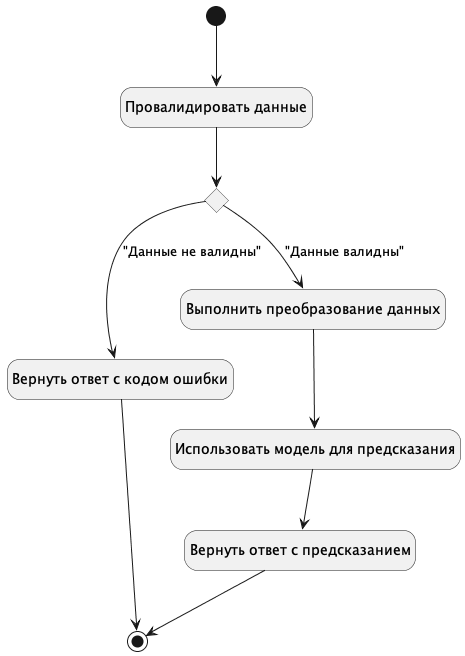

The diagram above was rendered by PlantUML. Its source (embedded in the PNG):
@startuml

hide empty description

state "Провалидировать данные" as Validate
state "Данные валидны?" as isValid <<choice>>
state "Вернуть ответ с кодом ошибки" as Error
state "Выполнить преобразование данных" as Preparing
state "Использовать модель для предсказания" as Prediction
state "Вернуть ответ с предсказанием" as Result


[*] --> Validate
Validate --> isValid
isValid --> Error : "Данные не валидны"
Error --> [*]
isValid --> Preparing : "Данные валидны"
Preparing --> Prediction
Prediction --> Result
Result --> [*]


@enduml